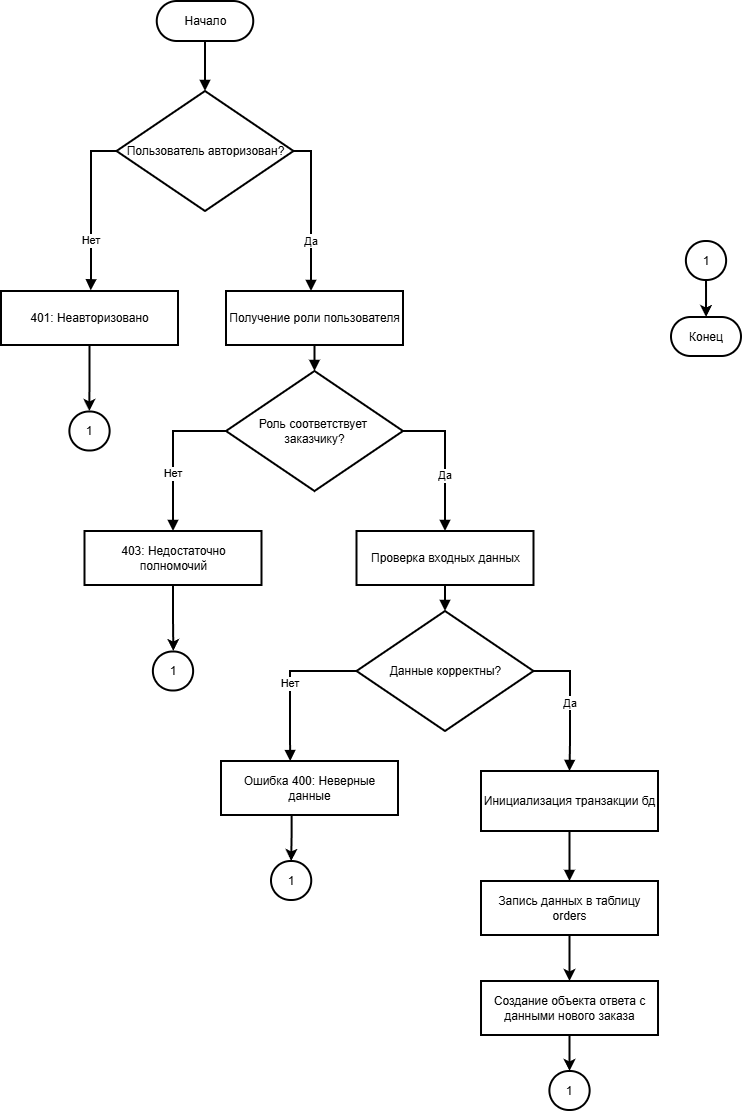

The diagram above was exported from draw.io. Its source (the exported page's mxGraphModel, read from the mxfile embedded in the PNG):
<mxGraphModel dx="782" dy="433" grid="1" gridSize="10" guides="1" tooltips="1" connect="1" arrows="1" fold="1" page="1" pageScale="1" pageWidth="827" pageHeight="1169" math="0" shadow="0">
  <root>
    <mxCell id="v4B9eSHMUIMNgrOyhnLn-0" />
    <mxCell id="v4B9eSHMUIMNgrOyhnLn-1" parent="v4B9eSHMUIMNgrOyhnLn-0" />
    <mxCell id="v4B9eSHMUIMNgrOyhnLn-2" parent="v4B9eSHMUIMNgrOyhnLn-1" style="rounded=1;whiteSpace=wrap;arcSize=50;strokeWidth=2;" value="Начало" vertex="1">
      <mxGeometry height="40" width="96.5" x="435.75" y="520" as="geometry" />
    </mxCell>
    <mxCell id="v4B9eSHMUIMNgrOyhnLn-3" parent="v4B9eSHMUIMNgrOyhnLn-1" style="rhombus;strokeWidth=2;whiteSpace=wrap;" value="Пользователь авторизован?" vertex="1">
      <mxGeometry height="120" width="177" x="395.5" y="610" as="geometry" />
    </mxCell>
    <mxCell id="v4B9eSHMUIMNgrOyhnLn-4" edge="1" parent="v4B9eSHMUIMNgrOyhnLn-1" source="v4B9eSHMUIMNgrOyhnLn-5" style="edgeStyle=orthogonalEdgeStyle;rounded=0;orthogonalLoop=1;jettySize=auto;html=1;exitX=0.5;exitY=1;exitDx=0;exitDy=0;strokeWidth=2;">
      <mxGeometry relative="1" as="geometry">
        <mxPoint x="368.33333333333326" y="930" as="targetPoint" />
      </mxGeometry>
    </mxCell>
    <mxCell id="v4B9eSHMUIMNgrOyhnLn-5" parent="v4B9eSHMUIMNgrOyhnLn-1" style="whiteSpace=wrap;strokeWidth=2;" value="401: Неавторизовано" vertex="1">
      <mxGeometry height="54" width="177" x="280" y="810" as="geometry" />
    </mxCell>
    <mxCell id="v4B9eSHMUIMNgrOyhnLn-6" parent="v4B9eSHMUIMNgrOyhnLn-1" style="whiteSpace=wrap;strokeWidth=2;" value="Получение роли пользователя" vertex="1">
      <mxGeometry height="54" width="177" x="505" y="810" as="geometry" />
    </mxCell>
    <mxCell id="v4B9eSHMUIMNgrOyhnLn-7" parent="v4B9eSHMUIMNgrOyhnLn-1" style="rhombus;strokeWidth=2;whiteSpace=wrap;" value="Роль соответствует &#10;заказчику?" vertex="1">
      <mxGeometry height="120" width="177" x="505" y="890" as="geometry" />
    </mxCell>
    <mxCell id="v4B9eSHMUIMNgrOyhnLn-8" edge="1" parent="v4B9eSHMUIMNgrOyhnLn-1" source="v4B9eSHMUIMNgrOyhnLn-9" style="edgeStyle=orthogonalEdgeStyle;rounded=0;orthogonalLoop=1;jettySize=auto;html=1;exitX=0.5;exitY=1;exitDx=0;exitDy=0;strokeWidth=2;">
      <mxGeometry relative="1" as="geometry">
        <mxPoint x="452.33333333333326" y="1170" as="targetPoint" />
      </mxGeometry>
    </mxCell>
    <mxCell id="v4B9eSHMUIMNgrOyhnLn-9" parent="v4B9eSHMUIMNgrOyhnLn-1" style="whiteSpace=wrap;strokeWidth=2;" value="403: Недостаточно полномочий" vertex="1">
      <mxGeometry height="54" width="177" x="363.5" y="1050" as="geometry" />
    </mxCell>
    <mxCell id="v4B9eSHMUIMNgrOyhnLn-10" parent="v4B9eSHMUIMNgrOyhnLn-1" style="whiteSpace=wrap;strokeWidth=2;" value="Проверка входных данных" vertex="1">
      <mxGeometry height="54" width="177" x="635.5" y="1050" as="geometry" />
    </mxCell>
    <mxCell id="v4B9eSHMUIMNgrOyhnLn-11" parent="v4B9eSHMUIMNgrOyhnLn-1" style="rhombus;strokeWidth=2;whiteSpace=wrap;" value="Данные корректны?" vertex="1">
      <mxGeometry height="120" width="177" x="635.5" y="1130" as="geometry" />
    </mxCell>
    <mxCell id="v4B9eSHMUIMNgrOyhnLn-12" edge="1" parent="v4B9eSHMUIMNgrOyhnLn-1" source="v4B9eSHMUIMNgrOyhnLn-13" style="edgeStyle=orthogonalEdgeStyle;rounded=0;orthogonalLoop=1;jettySize=auto;html=1;exitX=0.399;exitY=1.001;exitDx=0;exitDy=0;exitPerimeter=0;strokeWidth=2;" target="v4B9eSHMUIMNgrOyhnLn-42" value="">
      <mxGeometry relative="1" as="geometry" />
    </mxCell>
    <mxCell id="v4B9eSHMUIMNgrOyhnLn-13" parent="v4B9eSHMUIMNgrOyhnLn-1" style="whiteSpace=wrap;strokeWidth=2;" value="Ошибка 400: Неверные данные" vertex="1">
      <mxGeometry height="54" width="177" x="500" y="1280" as="geometry" />
    </mxCell>
    <mxCell id="v4B9eSHMUIMNgrOyhnLn-17" parent="v4B9eSHMUIMNgrOyhnLn-1" style="whiteSpace=wrap;strokeWidth=2;" value="Инициализация транзакции бд" vertex="1">
      <mxGeometry height="60" width="177" x="760" y="1290" as="geometry" />
    </mxCell>
    <mxCell id="v4B9eSHMUIMNgrOyhnLn-21" parent="v4B9eSHMUIMNgrOyhnLn-1" style="rounded=1;whiteSpace=wrap;arcSize=50;strokeWidth=2;" value="1" vertex="1">
      <mxGeometry height="39" width="40.25" x="828.39" y="1590" as="geometry" />
    </mxCell>
    <mxCell id="v4B9eSHMUIMNgrOyhnLn-22" edge="1" parent="v4B9eSHMUIMNgrOyhnLn-1" source="v4B9eSHMUIMNgrOyhnLn-2" style="curved=1;startArrow=none;endArrow=block;exitX=0.5;exitY=1;rounded=0;entryX=0.5;entryY=0;entryDx=0;entryDy=0;strokeWidth=2;" target="v4B9eSHMUIMNgrOyhnLn-3" value="">
      <mxGeometry relative="1" as="geometry">
        <Array as="points" />
        <mxPoint x="484" y="410" as="targetPoint" />
      </mxGeometry>
    </mxCell>
    <mxCell id="v4B9eSHMUIMNgrOyhnLn-23" edge="1" parent="v4B9eSHMUIMNgrOyhnLn-1" source="v4B9eSHMUIMNgrOyhnLn-3" style="startArrow=none;endArrow=block;exitX=0;exitY=0.5;rounded=0;edgeStyle=orthogonalEdgeStyle;exitDx=0;exitDy=0;entryX=0.507;entryY=-0.012;entryDx=0;entryDy=0;entryPerimeter=0;strokeWidth=2;" target="v4B9eSHMUIMNgrOyhnLn-5" value="Нет">
      <mxGeometry relative="1" x="0.3862" as="geometry">
        <mxPoint as="offset" />
        <Array as="points">
          <mxPoint x="370" y="670" />
          <mxPoint x="370" y="800" />
        </Array>
        <mxPoint x="370" y="920" as="targetPoint" />
      </mxGeometry>
    </mxCell>
    <mxCell id="v4B9eSHMUIMNgrOyhnLn-24" edge="1" parent="v4B9eSHMUIMNgrOyhnLn-1" source="v4B9eSHMUIMNgrOyhnLn-3" style="startArrow=none;endArrow=block;rounded=0;edgeStyle=orthogonalEdgeStyle;exitX=1;exitY=0.5;exitDx=0;exitDy=0;strokeWidth=2;" value="Да">
      <mxGeometry relative="1" x="0.3553" as="geometry">
        <mxPoint as="offset" />
        <Array as="points">
          <mxPoint x="590" y="670" />
        </Array>
        <mxPoint x="480" y="840" as="sourcePoint" />
        <mxPoint x="590" y="810" as="targetPoint" />
      </mxGeometry>
    </mxCell>
    <mxCell id="v4B9eSHMUIMNgrOyhnLn-25" edge="1" parent="v4B9eSHMUIMNgrOyhnLn-1" source="v4B9eSHMUIMNgrOyhnLn-6" style="curved=1;startArrow=none;endArrow=block;exitX=0.5;exitY=1;entryX=0.5;entryY=0;rounded=0;exitDx=0;exitDy=0;strokeWidth=2;" target="v4B9eSHMUIMNgrOyhnLn-7" value="">
      <mxGeometry relative="1" as="geometry">
        <Array as="points" />
      </mxGeometry>
    </mxCell>
    <mxCell id="v4B9eSHMUIMNgrOyhnLn-26" edge="1" parent="v4B9eSHMUIMNgrOyhnLn-1" source="v4B9eSHMUIMNgrOyhnLn-7" style="startArrow=none;endArrow=block;exitX=0;exitY=0.5;entryX=0.5;entryY=0;rounded=0;edgeStyle=orthogonalEdgeStyle;exitDx=0;exitDy=0;strokeWidth=2;" target="v4B9eSHMUIMNgrOyhnLn-9" value="Нет">
      <mxGeometry relative="1" x="0.2425" as="geometry">
        <mxPoint as="offset" />
        <Array as="points">
          <mxPoint x="452" y="950" />
        </Array>
      </mxGeometry>
    </mxCell>
    <mxCell id="v4B9eSHMUIMNgrOyhnLn-27" edge="1" parent="v4B9eSHMUIMNgrOyhnLn-1" source="v4B9eSHMUIMNgrOyhnLn-7" style="startArrow=none;endArrow=block;exitX=1;exitY=0.5;rounded=0;edgeStyle=orthogonalEdgeStyle;exitDx=0;exitDy=0;entryX=0.5;entryY=0;entryDx=0;entryDy=0;strokeWidth=2;" target="v4B9eSHMUIMNgrOyhnLn-10" value="Да">
      <mxGeometry relative="1" x="0.2094" as="geometry">
        <mxPoint as="offset" />
        <Array as="points">
          <mxPoint x="724" y="950" />
        </Array>
        <mxPoint x="780" y="1380" as="targetPoint" />
      </mxGeometry>
    </mxCell>
    <mxCell id="v4B9eSHMUIMNgrOyhnLn-28" edge="1" parent="v4B9eSHMUIMNgrOyhnLn-1" source="v4B9eSHMUIMNgrOyhnLn-10" style="startArrow=none;endArrow=block;entryX=0.5;entryY=0;rounded=0;edgeStyle=orthogonalEdgeStyle;exitX=0.5;exitY=1;exitDx=0;exitDy=0;entryDx=0;entryDy=0;strokeWidth=2;" target="v4B9eSHMUIMNgrOyhnLn-11" value="">
      <mxGeometry relative="1" as="geometry">
        <Array as="points" />
        <mxPoint x="723.92" y="1009.99" as="sourcePoint" />
        <mxPoint x="723.92" y="1045.99" as="targetPoint" />
      </mxGeometry>
    </mxCell>
    <mxCell id="v4B9eSHMUIMNgrOyhnLn-29" edge="1" parent="v4B9eSHMUIMNgrOyhnLn-1" source="v4B9eSHMUIMNgrOyhnLn-11" style="startArrow=none;endArrow=block;rounded=0;edgeStyle=orthogonalEdgeStyle;exitX=0;exitY=0.5;exitDx=0;exitDy=0;entryX=0.391;entryY=0.002;entryDx=0;entryDy=0;entryPerimeter=0;strokeWidth=2;" target="v4B9eSHMUIMNgrOyhnLn-13" value="Нет">
      <mxGeometry relative="1" as="geometry">
        <Array as="points">
          <mxPoint x="569" y="1190" />
          <mxPoint x="569" y="1260" />
        </Array>
        <mxPoint x="700" y="1560" as="sourcePoint" />
        <mxPoint x="570" y="1310" as="targetPoint" />
      </mxGeometry>
    </mxCell>
    <mxCell id="v4B9eSHMUIMNgrOyhnLn-30" edge="1" parent="v4B9eSHMUIMNgrOyhnLn-1" source="v4B9eSHMUIMNgrOyhnLn-11" style="startArrow=none;endArrow=block;exitX=1;exitY=0.5;rounded=0;edgeStyle=orthogonalEdgeStyle;exitDx=0;exitDy=0;entryX=0.5;entryY=0;entryDx=0;entryDy=0;strokeWidth=2;" target="v4B9eSHMUIMNgrOyhnLn-17" value="Да">
      <mxGeometry relative="1" as="geometry">
        <Array as="points">
          <mxPoint x="849" y="1190" />
          <mxPoint x="849" y="1260" />
          <mxPoint x="848" y="1260" />
        </Array>
        <mxPoint x="860" y="1260" as="targetPoint" />
      </mxGeometry>
    </mxCell>
    <mxCell id="v4B9eSHMUIMNgrOyhnLn-38" edge="1" parent="v4B9eSHMUIMNgrOyhnLn-1" source="v4B9eSHMUIMNgrOyhnLn-17" style="startArrow=none;endArrow=block;exitX=0.5;exitY=1;rounded=0;edgeStyle=orthogonalEdgeStyle;exitDx=0;exitDy=0;strokeWidth=2;" target="v4B9eSHMUIMNgrOyhnLn-39" value="">
      <mxGeometry relative="1" as="geometry">
        <Array as="points" />
        <mxPoint x="1096" y="1864" as="sourcePoint" />
        <mxPoint x="1096" y="2142" as="targetPoint" />
      </mxGeometry>
    </mxCell>
    <mxCell id="761-HpSpCJhrxO35H3DH-1" edge="1" parent="v4B9eSHMUIMNgrOyhnLn-1" source="v4B9eSHMUIMNgrOyhnLn-39" style="edgeStyle=orthogonalEdgeStyle;rounded=0;orthogonalLoop=1;jettySize=auto;html=1;strokeWidth=2;" value="">
      <mxGeometry relative="1" as="geometry">
        <mxPoint x="848.4999999999998" y="1500" as="targetPoint" />
      </mxGeometry>
    </mxCell>
    <mxCell id="v4B9eSHMUIMNgrOyhnLn-39" parent="v4B9eSHMUIMNgrOyhnLn-1" style="whiteSpace=wrap;strokeWidth=2;" value="Запись данных в таблицу orders" vertex="1">
      <mxGeometry height="54" width="177" x="760" y="1400" as="geometry" />
    </mxCell>
    <mxCell id="v4B9eSHMUIMNgrOyhnLn-40" parent="v4B9eSHMUIMNgrOyhnLn-1" style="rounded=1;whiteSpace=wrap;arcSize=50;strokeWidth=2;" value="Конец" vertex="1">
      <mxGeometry height="39" width="70" x="950" y="836" as="geometry" />
    </mxCell>
    <mxCell id="v4B9eSHMUIMNgrOyhnLn-42" parent="v4B9eSHMUIMNgrOyhnLn-1" style="rounded=1;whiteSpace=wrap;arcSize=50;strokeWidth=2;" value="1" vertex="1">
      <mxGeometry height="39" width="40.25" x="550" y="1380" as="geometry" />
    </mxCell>
    <mxCell id="v4B9eSHMUIMNgrOyhnLn-43" parent="v4B9eSHMUIMNgrOyhnLn-1" style="rounded=1;whiteSpace=wrap;arcSize=50;strokeWidth=2;" value="1" vertex="1">
      <mxGeometry height="39" width="40.25" x="431.88" y="1170.5" as="geometry" />
    </mxCell>
    <mxCell id="v4B9eSHMUIMNgrOyhnLn-44" parent="v4B9eSHMUIMNgrOyhnLn-1" style="rounded=1;whiteSpace=wrap;arcSize=50;strokeWidth=2;" value="1" vertex="1">
      <mxGeometry height="39" width="40.25" x="348.38" y="930.5" as="geometry" />
    </mxCell>
    <mxCell id="v4B9eSHMUIMNgrOyhnLn-45" edge="1" parent="v4B9eSHMUIMNgrOyhnLn-1" source="v4B9eSHMUIMNgrOyhnLn-46" style="edgeStyle=orthogonalEdgeStyle;rounded=0;orthogonalLoop=1;jettySize=auto;html=1;strokeWidth=2;" target="v4B9eSHMUIMNgrOyhnLn-40" value="">
      <mxGeometry relative="1" as="geometry" />
    </mxCell>
    <mxCell id="v4B9eSHMUIMNgrOyhnLn-46" parent="v4B9eSHMUIMNgrOyhnLn-1" style="rounded=1;whiteSpace=wrap;arcSize=50;strokeWidth=2;" value="1" vertex="1">
      <mxGeometry height="39" width="40.25" x="964.88" y="760" as="geometry" />
    </mxCell>
    <mxCell id="761-HpSpCJhrxO35H3DH-4" edge="1" parent="v4B9eSHMUIMNgrOyhnLn-1" source="761-HpSpCJhrxO35H3DH-2" style="edgeStyle=orthogonalEdgeStyle;rounded=0;orthogonalLoop=1;jettySize=auto;html=1;strokeWidth=2;" target="v4B9eSHMUIMNgrOyhnLn-21" value="">
      <mxGeometry relative="1" as="geometry" />
    </mxCell>
    <mxCell id="761-HpSpCJhrxO35H3DH-2" parent="v4B9eSHMUIMNgrOyhnLn-1" style="whiteSpace=wrap;strokeWidth=2;" value="Создание объекта ответа с данными нового заказа" vertex="1">
      <mxGeometry height="54" width="177" x="760.01" y="1500" as="geometry" />
    </mxCell>
  </root>
</mxGraphModel>